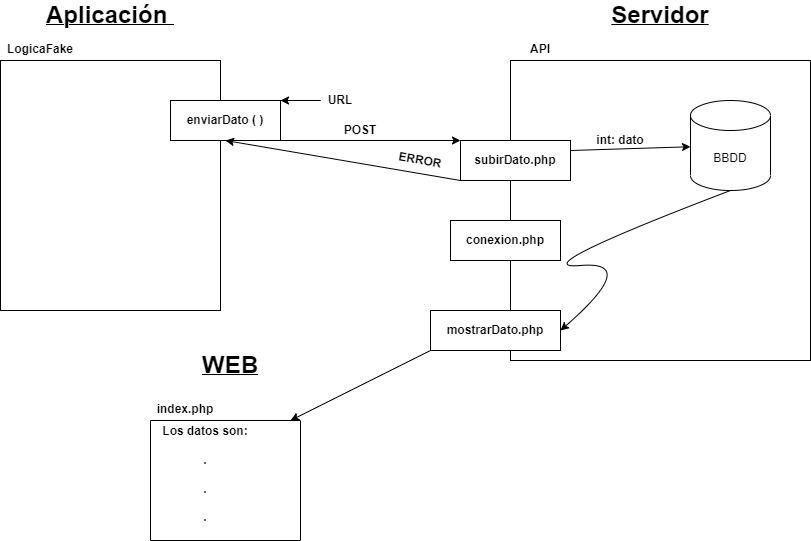

The diagram above was exported from draw.io. Its source (the exported page's mxGraphModel, read from the mxfile embedded in the PNG):
<mxGraphModel dx="1038" dy="513" grid="1" gridSize="10" guides="1" tooltips="1" connect="1" arrows="1" fold="1" page="1" pageScale="1" pageWidth="827" pageHeight="1169" math="0" shadow="0">
  <root>
    <mxCell id="0" />
    <mxCell id="1" parent="0" />
    <mxCell id="04TsSk3inWsI40Hncjlp-11" value="" style="whiteSpace=wrap;html=1;aspect=fixed;fontSize=12;" parent="1" vertex="1">
      <mxGeometry x="550" y="80" width="300" height="300" as="geometry" />
    </mxCell>
    <mxCell id="04TsSk3inWsI40Hncjlp-3" value="" style="rounded=0;whiteSpace=wrap;html=1;" parent="1" vertex="1">
      <mxGeometry x="40" y="80" width="220" height="250" as="geometry" />
    </mxCell>
    <mxCell id="04TsSk3inWsI40Hncjlp-1" value="BBDD" style="shape=cylinder3;whiteSpace=wrap;html=1;boundedLbl=1;backgroundOutline=1;size=15;" parent="1" vertex="1">
      <mxGeometry x="730" y="120" width="80" height="90" as="geometry" />
    </mxCell>
    <mxCell id="04TsSk3inWsI40Hncjlp-2" value="&lt;b&gt;enviarDato ( )&lt;/b&gt;" style="rounded=0;whiteSpace=wrap;html=1;" parent="1" vertex="1">
      <mxGeometry x="210" y="120" width="110" height="40" as="geometry" />
    </mxCell>
    <mxCell id="04TsSk3inWsI40Hncjlp-6" value="" style="endArrow=classic;html=1;rounded=0;" parent="1" edge="1">
      <mxGeometry width="50" height="50" relative="1" as="geometry">
        <mxPoint x="320" y="120" as="sourcePoint" />
        <mxPoint x="320" y="120" as="targetPoint" />
        <Array as="points">
          <mxPoint x="360" y="120" />
        </Array>
      </mxGeometry>
    </mxCell>
    <mxCell id="04TsSk3inWsI40Hncjlp-7" value="&lt;b&gt;URL&lt;/b&gt;" style="text;html=1;strokeColor=none;fillColor=none;align=center;verticalAlign=middle;whiteSpace=wrap;rounded=0;" parent="1" vertex="1">
      <mxGeometry x="350" y="100" width="60" height="40" as="geometry" />
    </mxCell>
    <mxCell id="04TsSk3inWsI40Hncjlp-8" value="&lt;b&gt;&lt;u&gt;&lt;font style=&quot;font-size: 24px;&quot;&gt;Aplicación&amp;nbsp;&lt;/font&gt;&lt;/u&gt;&lt;/b&gt;" style="text;html=1;strokeColor=none;fillColor=none;align=center;verticalAlign=middle;whiteSpace=wrap;rounded=0;" parent="1" vertex="1">
      <mxGeometry x="70" y="20" width="160" height="30" as="geometry" />
    </mxCell>
    <mxCell id="04TsSk3inWsI40Hncjlp-10" value="&lt;span style=&quot;font-size: 12px;&quot;&gt;&lt;b&gt;LogicaFake&lt;/b&gt;&lt;/span&gt;" style="text;html=1;strokeColor=none;fillColor=none;align=center;verticalAlign=middle;whiteSpace=wrap;rounded=0;fontSize=24;" parent="1" vertex="1">
      <mxGeometry x="50" y="50" width="60" height="30" as="geometry" />
    </mxCell>
    <mxCell id="04TsSk3inWsI40Hncjlp-13" value="&lt;b&gt;&lt;u&gt;&lt;font style=&quot;font-size: 24px;&quot;&gt;Servidor&lt;/font&gt;&lt;/u&gt;&lt;/b&gt;" style="text;html=1;strokeColor=none;fillColor=none;align=center;verticalAlign=middle;whiteSpace=wrap;rounded=0;" parent="1" vertex="1">
      <mxGeometry x="620" y="20" width="160" height="30" as="geometry" />
    </mxCell>
    <mxCell id="04TsSk3inWsI40Hncjlp-14" value="" style="endArrow=classic;html=1;rounded=0;fontSize=12;" parent="1" edge="1">
      <mxGeometry width="50" height="50" relative="1" as="geometry">
        <mxPoint x="320" y="160" as="sourcePoint" />
        <mxPoint x="500" y="160" as="targetPoint" />
      </mxGeometry>
    </mxCell>
    <mxCell id="04TsSk3inWsI40Hncjlp-16" value="&lt;b&gt;POST&lt;/b&gt;" style="text;html=1;strokeColor=none;fillColor=none;align=center;verticalAlign=middle;whiteSpace=wrap;rounded=0;" parent="1" vertex="1">
      <mxGeometry x="370" y="130" width="60" height="40" as="geometry" />
    </mxCell>
    <mxCell id="04TsSk3inWsI40Hncjlp-18" value="&lt;b&gt;subirDato.php&lt;/b&gt;&lt;span style=&quot;color: rgba(0, 0, 0, 0); font-family: monospace; font-size: 0px; text-align: start;&quot;&gt;%3CmxGraphModel%3E%3Croot%3E%3CmxCell%20id%3D%220%22%2F%3E%3CmxCell%20id%3D%221%22%20parent%3D%220%22%2F%3E%3CmxCell%20id%3D%222%22%20value%3D%22%26lt%3Bspan%20style%3D%26quot%3Bfont-size%3A%2012px%3B%26quot%3B%26gt%3B%26lt%3Bb%26gt%3BLogicaFake%26lt%3B%2Fb%26gt%3B%26lt%3B%2Fspan%26gt%3B%22%20style%3D%22text%3Bhtml%3D1%3BstrokeColor%3Dnone%3BfillColor%3Dnone%3Balign%3Dcenter%3BverticalAlign%3Dmiddle%3BwhiteSpace%3Dwrap%3Brounded%3D0%3BfontSize%3D24%3B%22%20vertex%3D%221%22%20parent%3D%221%22%3E%3CmxGeometry%20x%3D%2250%22%20y%3D%2250%22%20width%3D%2260%22%20height%3D%2230%22%20as%3D%22geometry%22%2F%3E%3C%2FmxCell%3E%3C%2Froot%3E%3C%2FmxGraphModel%3E&lt;/span&gt;" style="rounded=0;whiteSpace=wrap;html=1;" parent="1" vertex="1">
      <mxGeometry x="500" y="160" width="110" height="40" as="geometry" />
    </mxCell>
    <mxCell id="04TsSk3inWsI40Hncjlp-20" value="" style="endArrow=classic;html=1;rounded=0;fontSize=12;exitX=1;exitY=0.25;exitDx=0;exitDy=0;" parent="1" source="04TsSk3inWsI40Hncjlp-18" target="04TsSk3inWsI40Hncjlp-1" edge="1">
      <mxGeometry width="50" height="50" relative="1" as="geometry">
        <mxPoint x="380" y="260" as="sourcePoint" />
        <mxPoint x="430" y="210" as="targetPoint" />
      </mxGeometry>
    </mxCell>
    <mxCell id="04TsSk3inWsI40Hncjlp-22" value="&lt;b&gt;int: dato&lt;/b&gt;" style="text;html=1;strokeColor=none;fillColor=none;align=center;verticalAlign=middle;whiteSpace=wrap;rounded=0;" parent="1" vertex="1">
      <mxGeometry x="630" y="140" width="60" height="40" as="geometry" />
    </mxCell>
    <mxCell id="04TsSk3inWsI40Hncjlp-23" value="" style="endArrow=classic;html=1;rounded=0;fontSize=12;entryX=0.5;entryY=1;entryDx=0;entryDy=0;" parent="1" target="04TsSk3inWsI40Hncjlp-2" edge="1">
      <mxGeometry width="50" height="50" relative="1" as="geometry">
        <mxPoint x="500" y="200" as="sourcePoint" />
        <mxPoint x="550" y="150" as="targetPoint" />
      </mxGeometry>
    </mxCell>
    <mxCell id="04TsSk3inWsI40Hncjlp-25" value="&lt;b&gt;ERROR&lt;/b&gt;" style="text;html=1;strokeColor=none;fillColor=none;align=center;verticalAlign=middle;whiteSpace=wrap;rounded=0;rotation=10;" parent="1" vertex="1">
      <mxGeometry x="430" y="160" width="60" height="40" as="geometry" />
    </mxCell>
    <mxCell id="04TsSk3inWsI40Hncjlp-26" value="&lt;span style=&quot;font-size: 12px;&quot;&gt;&lt;b&gt;API&lt;/b&gt;&lt;/span&gt;" style="text;html=1;strokeColor=none;fillColor=none;align=center;verticalAlign=middle;whiteSpace=wrap;rounded=0;fontSize=24;" parent="1" vertex="1">
      <mxGeometry x="550" y="50" width="60" height="30" as="geometry" />
    </mxCell>
    <mxCell id="04TsSk3inWsI40Hncjlp-27" value="&lt;b&gt;conexion.php&lt;/b&gt;" style="rounded=0;whiteSpace=wrap;html=1;" parent="1" vertex="1">
      <mxGeometry x="490" y="240" width="110" height="40" as="geometry" />
    </mxCell>
    <mxCell id="04TsSk3inWsI40Hncjlp-28" value="&lt;b&gt;mostrarDato.php&lt;br&gt;&lt;/b&gt;" style="rounded=0;whiteSpace=wrap;html=1;" parent="1" vertex="1">
      <mxGeometry x="470" y="330" width="130" height="40" as="geometry" />
    </mxCell>
    <mxCell id="04TsSk3inWsI40Hncjlp-29" value="" style="endArrow=classic;html=1;rounded=0;fontSize=12;exitX=0;exitY=1;exitDx=0;exitDy=0;" parent="1" source="04TsSk3inWsI40Hncjlp-28" edge="1">
      <mxGeometry width="50" height="50" relative="1" as="geometry">
        <mxPoint x="340" y="430" as="sourcePoint" />
        <mxPoint x="330" y="440" as="targetPoint" />
      </mxGeometry>
    </mxCell>
    <mxCell id="04TsSk3inWsI40Hncjlp-30" value="" style="rounded=0;whiteSpace=wrap;html=1;fontSize=12;direction=south;" parent="1" vertex="1">
      <mxGeometry x="190" y="440" width="150" height="120" as="geometry" />
    </mxCell>
    <mxCell id="04TsSk3inWsI40Hncjlp-32" value="&lt;b&gt;&lt;u&gt;&lt;font style=&quot;font-size: 24px;&quot;&gt;WEB&lt;/font&gt;&lt;/u&gt;&lt;/b&gt;" style="text;html=1;strokeColor=none;fillColor=none;align=center;verticalAlign=middle;whiteSpace=wrap;rounded=0;" parent="1" vertex="1">
      <mxGeometry x="190" y="370" width="160" height="30" as="geometry" />
    </mxCell>
    <mxCell id="04TsSk3inWsI40Hncjlp-33" value="&lt;span style=&quot;font-size: 12px;&quot;&gt;&lt;b&gt;index.php&lt;/b&gt;&lt;/span&gt;" style="text;html=1;strokeColor=none;fillColor=none;align=center;verticalAlign=middle;whiteSpace=wrap;rounded=0;fontSize=24;" parent="1" vertex="1">
      <mxGeometry x="180" y="410" width="90" height="30" as="geometry" />
    </mxCell>
    <mxCell id="04TsSk3inWsI40Hncjlp-34" value="&lt;span style=&quot;font-size: 12px;&quot;&gt;&lt;b&gt;Los datos son:&lt;br&gt;.&lt;br&gt;.&lt;br&gt;.&lt;br&gt;&lt;/b&gt;&lt;/span&gt;" style="text;html=1;strokeColor=none;fillColor=none;align=center;verticalAlign=middle;whiteSpace=wrap;rounded=0;fontSize=24;" parent="1" vertex="1">
      <mxGeometry x="190" y="450" width="110" height="80" as="geometry" />
    </mxCell>
    <mxCell id="mA6PY1It0KpGEPtDZ5Co-5" value="" style="curved=1;endArrow=classic;html=1;rounded=0;entryX=1;entryY=0.5;entryDx=0;entryDy=0;exitX=0.5;exitY=1;exitDx=0;exitDy=0;exitPerimeter=0;" edge="1" parent="1" source="04TsSk3inWsI40Hncjlp-1" target="04TsSk3inWsI40Hncjlp-28">
      <mxGeometry width="50" height="50" relative="1" as="geometry">
        <mxPoint x="510" y="290" as="sourcePoint" />
        <mxPoint x="560" y="240" as="targetPoint" />
        <Array as="points">
          <mxPoint x="560" y="290" />
          <mxPoint x="680" y="280" />
        </Array>
      </mxGeometry>
    </mxCell>
  </root>
</mxGraphModel>